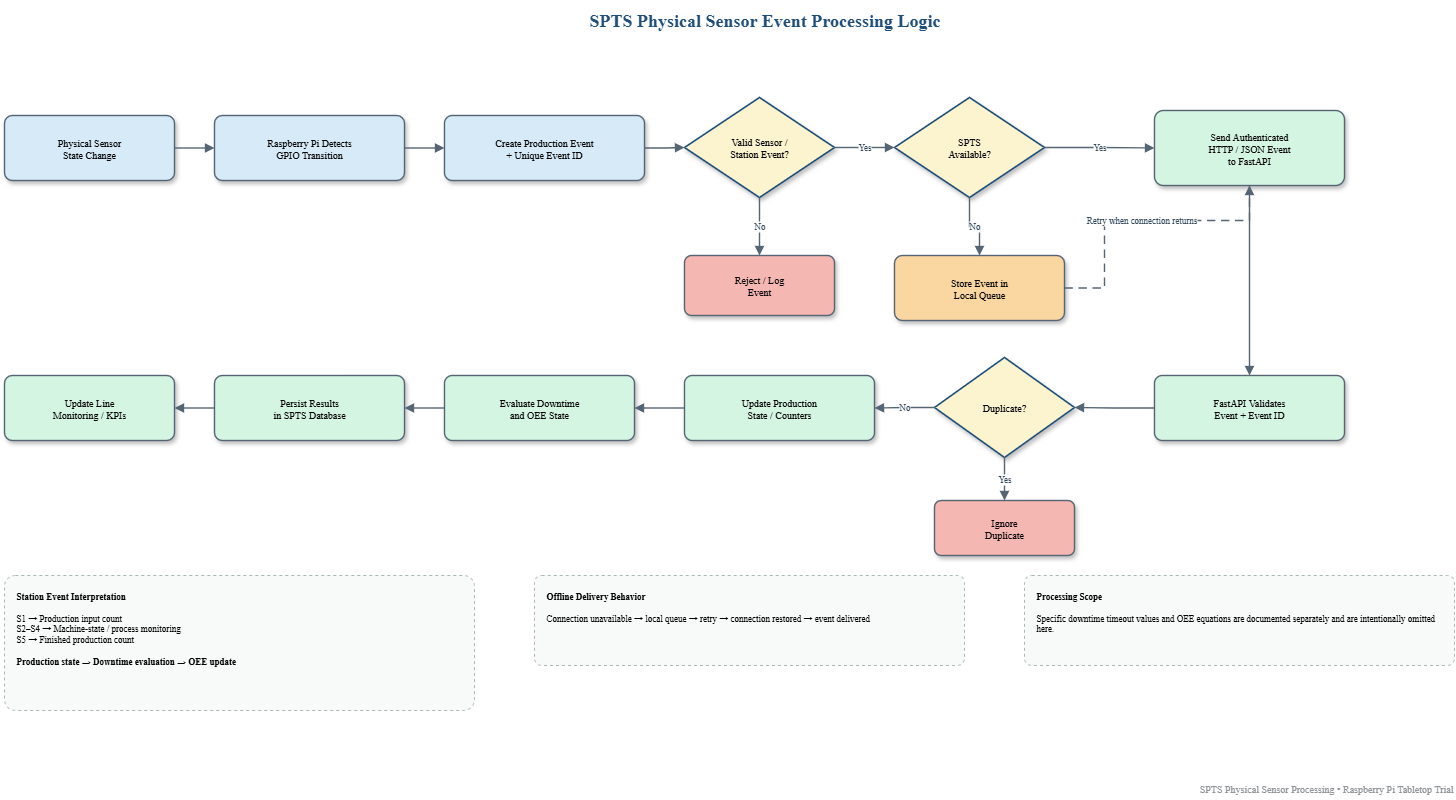

The diagram above was exported from draw.io. Its source (the exported page's mxGraphModel, read from the mxfile embedded in the PNG):
<mxGraphModel dx="1028" dy="741" grid="1" gridSize="10" guides="1" tooltips="1" connect="1" arrows="1" fold="1" page="1" pageScale="1" pageWidth="1550" pageHeight="850" background="#FFFFFF" math="0" shadow="0">
  <root>
    <mxCell id="0" />
    <mxCell id="1" parent="0" />
    <mxCell id="title" value="SPTS Physical Sensor Event Processing Logic" style="text;html=1;align=center;verticalAlign=middle;fontFamily=Times New Roman;fontSize=18;fontStyle=1;fontColor=#1F4E79;strokeColor=none;fillColor=none;" parent="1" vertex="1">
      <mxGeometry x="240" y="15" width="1120" height="40" as="geometry" />
    </mxCell>
    <mxCell id="sensor" value="Physical Sensor&lt;br&gt;State Change" style="rounded=1;whiteSpace=wrap;html=1;arcSize=12;fillColor=#D6EAF8;strokeColor=#566573;strokeWidth=1.4;fontFamily=Times New Roman;fontSize=10;align=center;verticalAlign=middle;shadow=1;" parent="1" vertex="1">
      <mxGeometry x="40" y="130" width="170" height="65" as="geometry" />
    </mxCell>
    <mxCell id="detect" value="Raspberry Pi Detects&lt;br&gt;GPIO Transition" style="rounded=1;whiteSpace=wrap;html=1;arcSize=12;fillColor=#D6EAF8;strokeColor=#566573;strokeWidth=1.4;fontFamily=Times New Roman;fontSize=10;align=center;verticalAlign=middle;shadow=1;" parent="1" vertex="1">
      <mxGeometry x="250" y="130" width="190" height="65" as="geometry" />
    </mxCell>
    <mxCell id="create" value="Create Production Event&lt;br&gt;+ Unique Event ID" style="rounded=1;whiteSpace=wrap;html=1;arcSize=12;fillColor=#D6EAF8;strokeColor=#566573;strokeWidth=1.4;fontFamily=Times New Roman;fontSize=10;align=center;verticalAlign=middle;shadow=1;" parent="1" vertex="1">
      <mxGeometry x="480" y="130" width="200" height="65" as="geometry" />
    </mxCell>
    <mxCell id="valid" value="Valid Sensor /&lt;br&gt;Station Event?" style="rhombus;whiteSpace=wrap;html=1;fillColor=#FCF3CF;strokeColor=#1F4E79;strokeWidth=1.6;fontFamily=Times New Roman;fontSize=10;align=center;verticalAlign=middle;shadow=1;" parent="1" vertex="1">
      <mxGeometry x="720" y="112" width="150" height="100" as="geometry" />
    </mxCell>
    <mxCell id="available" value="SPTS&lt;br&gt;Available?" style="rhombus;whiteSpace=wrap;html=1;fillColor=#FCF3CF;strokeColor=#1F4E79;strokeWidth=1.6;fontFamily=Times New Roman;fontSize=10;align=center;verticalAlign=middle;shadow=1;" parent="1" vertex="1">
      <mxGeometry x="930" y="112" width="150" height="100" as="geometry" />
    </mxCell>
    <mxCell id="send" value="Send Authenticated&lt;br&gt;HTTP / JSON Event&lt;br&gt;to FastAPI" style="rounded=1;whiteSpace=wrap;html=1;arcSize=12;fillColor=#D5F5E3;strokeColor=#566573;strokeWidth=1.4;fontFamily=Times New Roman;fontSize=10;align=center;verticalAlign=middle;shadow=1;" parent="1" vertex="1">
      <mxGeometry x="1190" y="125" width="190" height="75" as="geometry" />
    </mxCell>
    <mxCell id="reject" value="Reject / Log&lt;br&gt;Event" style="rounded=1;whiteSpace=wrap;html=1;arcSize=12;fillColor=#F5B7B1;strokeColor=#566573;strokeWidth=1.4;fontFamily=Times New Roman;fontSize=10;align=center;verticalAlign=middle;shadow=1;" parent="1" vertex="1">
      <mxGeometry x="720" y="270" width="150" height="60" as="geometry" />
    </mxCell>
    <mxCell id="queue" value="Store Event in&lt;br&gt;Local Queue" style="rounded=1;whiteSpace=wrap;html=1;arcSize=12;fillColor=#FAD7A0;strokeColor=#566573;strokeWidth=1.4;fontFamily=Times New Roman;fontSize=10;align=center;verticalAlign=middle;shadow=1;" parent="1" vertex="1">
      <mxGeometry x="930" y="270" width="170" height="65" as="geometry" />
    </mxCell>
    <mxCell id="fastval" value="FastAPI Validates&lt;br&gt;Event + Event ID" style="rounded=1;whiteSpace=wrap;html=1;arcSize=12;fillColor=#D5F5E3;strokeColor=#566573;strokeWidth=1.4;fontFamily=Times New Roman;fontSize=10;align=center;verticalAlign=middle;shadow=1;" parent="1" vertex="1">
      <mxGeometry x="1190" y="390" width="190" height="65" as="geometry" />
    </mxCell>
    <mxCell id="dup" value="Duplicate?" style="rhombus;whiteSpace=wrap;html=1;fillColor=#FCF3CF;strokeColor=#1F4E79;strokeWidth=1.6;fontFamily=Times New Roman;fontSize=10;align=center;verticalAlign=middle;shadow=1;" parent="1" vertex="1">
      <mxGeometry x="970" y="372" width="140" height="100" as="geometry" />
    </mxCell>
    <mxCell id="ignore" value="Ignore&lt;br&gt;Duplicate" style="rounded=1;whiteSpace=wrap;html=1;arcSize=12;fillColor=#F5B7B1;strokeColor=#566573;strokeWidth=1.4;fontFamily=Times New Roman;fontSize=10;align=center;verticalAlign=middle;shadow=1;" parent="1" vertex="1">
      <mxGeometry x="970" y="515" width="140" height="55" as="geometry" />
    </mxCell>
    <mxCell id="update" value="Update Production&lt;br&gt;State / Counters" style="rounded=1;whiteSpace=wrap;html=1;arcSize=12;fillColor=#D5F5E3;strokeColor=#566573;strokeWidth=1.4;fontFamily=Times New Roman;fontSize=10;align=center;verticalAlign=middle;shadow=1;" parent="1" vertex="1">
      <mxGeometry x="720" y="390" width="190" height="65" as="geometry" />
    </mxCell>
    <mxCell id="downtime" value="Evaluate Downtime&lt;br&gt;and OEE State" style="rounded=1;whiteSpace=wrap;html=1;arcSize=12;fillColor=#D5F5E3;strokeColor=#566573;strokeWidth=1.4;fontFamily=Times New Roman;fontSize=10;align=center;verticalAlign=middle;shadow=1;" parent="1" vertex="1">
      <mxGeometry x="480" y="390" width="190" height="65" as="geometry" />
    </mxCell>
    <mxCell id="persist" value="Persist Results&lt;br&gt;in SPTS Database" style="rounded=1;whiteSpace=wrap;html=1;arcSize=12;fillColor=#D5F5E3;strokeColor=#566573;strokeWidth=1.4;fontFamily=Times New Roman;fontSize=10;align=center;verticalAlign=middle;shadow=1;" parent="1" vertex="1">
      <mxGeometry x="250" y="390" width="190" height="65" as="geometry" />
    </mxCell>
    <mxCell id="ui" value="Update Line&lt;br&gt;Monitoring / KPIs" style="rounded=1;whiteSpace=wrap;html=1;arcSize=12;fillColor=#D5F5E3;strokeColor=#566573;strokeWidth=1.4;fontFamily=Times New Roman;fontSize=10;align=center;verticalAlign=middle;shadow=1;" parent="1" vertex="1">
      <mxGeometry x="40" y="390" width="170" height="65" as="geometry" />
    </mxCell>
    <mxCell id="station" value="&lt;b&gt;Station Event Interpretation&lt;/b&gt;&lt;br&gt;&lt;br&gt;S1 → Production input count&lt;br&gt;S2–S4 → Machine-state / process monitoring&lt;br&gt;S5 → Finished production count&lt;br&gt;&lt;br&gt;&lt;b&gt;Production state → Downtime evaluation → OEE update&lt;/b&gt;" style="rounded=1;whiteSpace=wrap;html=1;arcSize=8;fillColor=#F8F9F9;strokeColor=#AAB7B8;strokeWidth=1;dashed=1;fontFamily=Times New Roman;fontSize=9;align=left;verticalAlign=top;spacingTop=9;spacingLeft=10;" parent="1" vertex="1">
      <mxGeometry x="40" y="590" width="470" height="135" as="geometry" />
    </mxCell>
    <mxCell id="offline" value="&lt;b&gt;Offline Delivery Behavior&lt;/b&gt;&lt;br&gt;&lt;br&gt;Connection unavailable → local queue → retry → connection restored → event delivered" style="rounded=1;whiteSpace=wrap;html=1;arcSize=8;fillColor=#F8F9F9;strokeColor=#AAB7B8;strokeWidth=1;dashed=1;fontFamily=Times New Roman;fontSize=9;align=left;verticalAlign=top;spacingTop=9;spacingLeft=10;" parent="1" vertex="1">
      <mxGeometry x="570" y="590" width="430" height="90" as="geometry" />
    </mxCell>
    <mxCell id="scope" value="&lt;b&gt;Processing Scope&lt;/b&gt;&lt;br&gt;&lt;br&gt;Specific downtime timeout values and OEE equations are documented separately and are intentionally omitted here." style="rounded=1;whiteSpace=wrap;html=1;arcSize=8;fillColor=#F8F9F9;strokeColor=#AAB7B8;strokeWidth=1;dashed=1;fontFamily=Times New Roman;fontSize=9;align=left;verticalAlign=top;spacingTop=9;spacingLeft=10;" parent="1" vertex="1">
      <mxGeometry x="1060" y="590" width="430" height="90" as="geometry" />
    </mxCell>
    <mxCell id="e1" style="edgeStyle=orthogonalEdgeStyle;orthogonalLoop=1;jettySize=auto;html=1;rounded=0;strokeColor=#566573;strokeWidth=1.4;endArrow=block;endFill=1;fontFamily=Times New Roman;fontSize=9;fontColor=#34495E;labelBackgroundColor=#FFFFFF;exitX=1;exitY=0.5;exitDx=0;exitDy=0;entryX=0;entryY=0.5;entryDx=0;entryDy=0;" parent="1" source="sensor" target="detect" edge="1">
      <mxGeometry relative="1" as="geometry" />
    </mxCell>
    <mxCell id="e2" style="edgeStyle=orthogonalEdgeStyle;orthogonalLoop=1;jettySize=auto;html=1;rounded=0;strokeColor=#566573;strokeWidth=1.4;endArrow=block;endFill=1;fontFamily=Times New Roman;fontSize=9;fontColor=#34495E;labelBackgroundColor=#FFFFFF;exitX=1;exitY=0.5;exitDx=0;exitDy=0;entryX=0;entryY=0.5;entryDx=0;entryDy=0;" parent="1" source="detect" target="create" edge="1">
      <mxGeometry relative="1" as="geometry" />
    </mxCell>
    <mxCell id="e3" style="edgeStyle=orthogonalEdgeStyle;orthogonalLoop=1;jettySize=auto;html=1;rounded=0;strokeColor=#566573;strokeWidth=1.4;endArrow=block;endFill=1;fontFamily=Times New Roman;fontSize=9;fontColor=#34495E;labelBackgroundColor=#FFFFFF;exitX=1;exitY=0.5;exitDx=0;exitDy=0;entryX=0;entryY=0.5;entryDx=0;entryDy=0;" parent="1" source="create" target="valid" edge="1">
      <mxGeometry relative="1" as="geometry" />
    </mxCell>
    <mxCell id="e4" value="Yes" style="edgeStyle=orthogonalEdgeStyle;orthogonalLoop=1;jettySize=auto;html=1;rounded=0;strokeColor=#566573;strokeWidth=1.4;endArrow=block;endFill=1;fontFamily=Times New Roman;fontSize=9;fontColor=#34495E;labelBackgroundColor=#FFFFFF;exitX=1;exitY=0.5;exitDx=0;exitDy=0;entryX=0;entryY=0.5;entryDx=0;entryDy=0;" parent="1" source="valid" target="available" edge="1">
      <mxGeometry relative="1" as="geometry" />
    </mxCell>
    <mxCell id="e5" value="No" style="edgeStyle=orthogonalEdgeStyle;orthogonalLoop=1;jettySize=auto;html=1;rounded=0;strokeColor=#566573;strokeWidth=1.4;endArrow=block;endFill=1;fontFamily=Times New Roman;fontSize=9;fontColor=#34495E;labelBackgroundColor=#FFFFFF;exitX=0.5;exitY=1;exitDx=0;exitDy=0;entryX=0.5;entryY=0;entryDx=0;entryDy=0;" parent="1" source="valid" target="reject" edge="1">
      <mxGeometry relative="1" as="geometry" />
    </mxCell>
    <mxCell id="e6" value="Yes" style="edgeStyle=orthogonalEdgeStyle;orthogonalLoop=1;jettySize=auto;html=1;rounded=0;strokeColor=#566573;strokeWidth=1.4;endArrow=block;endFill=1;fontFamily=Times New Roman;fontSize=9;fontColor=#34495E;labelBackgroundColor=#FFFFFF;exitX=1;exitY=0.5;exitDx=0;exitDy=0;entryX=0;entryY=0.5;entryDx=0;entryDy=0;" parent="1" source="available" target="send" edge="1">
      <mxGeometry relative="1" as="geometry" />
    </mxCell>
    <mxCell id="e7" value="No" style="edgeStyle=orthogonalEdgeStyle;orthogonalLoop=1;jettySize=auto;html=1;rounded=0;strokeColor=#566573;strokeWidth=1.4;endArrow=block;endFill=1;fontFamily=Times New Roman;fontSize=9;fontColor=#34495E;labelBackgroundColor=#FFFFFF;exitX=0.5;exitY=1;exitDx=0;exitDy=0;entryX=0.5;entryY=0;entryDx=0;entryDy=0;" parent="1" source="available" target="queue" edge="1">
      <mxGeometry relative="1" as="geometry" />
    </mxCell>
    <mxCell id="retry" value="Retry when connection returns" style="edgeStyle=orthogonalEdgeStyle;orthogonalLoop=1;jettySize=auto;html=1;rounded=0;strokeColor=#566573;strokeWidth=1.4;endArrow=block;endFill=1;fontFamily=Times New Roman;fontSize=9;fontColor=#34495E;labelBackgroundColor=#FFFFFF;dashed=1;dashPattern=6 4;exitX=1;exitY=0.5;exitDx=0;exitDy=0;entryX=0.5;entryY=1;entryDx=0;entryDy=0;" parent="1" source="queue" target="send" edge="1">
      <mxGeometry relative="1" as="geometry">
        <Array as="points">
          <mxPoint x="1140" y="302" />
          <mxPoint x="1140" y="235" />
          <mxPoint x="1285" y="235" />
        </Array>
      </mxGeometry>
    </mxCell>
    <mxCell id="e8" style="edgeStyle=orthogonalEdgeStyle;orthogonalLoop=1;jettySize=auto;html=1;rounded=0;strokeColor=#566573;strokeWidth=1.4;endArrow=block;endFill=1;fontFamily=Times New Roman;fontSize=9;fontColor=#34495E;labelBackgroundColor=#FFFFFF;exitX=0.5;exitY=1;exitDx=0;exitDy=0;entryX=0.5;entryY=0;entryDx=0;entryDy=0;" parent="1" source="send" target="fastval" edge="1">
      <mxGeometry relative="1" as="geometry" />
    </mxCell>
    <mxCell id="e9" style="edgeStyle=orthogonalEdgeStyle;orthogonalLoop=1;jettySize=auto;html=1;rounded=0;strokeColor=#566573;strokeWidth=1.4;endArrow=block;endFill=1;fontFamily=Times New Roman;fontSize=9;fontColor=#34495E;labelBackgroundColor=#FFFFFF;exitX=0;exitY=0.5;exitDx=0;exitDy=0;entryX=1;entryY=0.5;entryDx=0;entryDy=0;" parent="1" source="fastval" target="dup" edge="1">
      <mxGeometry relative="1" as="geometry" />
    </mxCell>
    <mxCell id="e10" value="Yes" style="edgeStyle=orthogonalEdgeStyle;orthogonalLoop=1;jettySize=auto;html=1;rounded=0;strokeColor=#566573;strokeWidth=1.4;endArrow=block;endFill=1;fontFamily=Times New Roman;fontSize=9;fontColor=#34495E;labelBackgroundColor=#FFFFFF;exitX=0.5;exitY=1;exitDx=0;exitDy=0;entryX=0.5;entryY=0;entryDx=0;entryDy=0;" parent="1" source="dup" target="ignore" edge="1">
      <mxGeometry relative="1" as="geometry" />
    </mxCell>
    <mxCell id="e11" value="No" style="edgeStyle=orthogonalEdgeStyle;orthogonalLoop=1;jettySize=auto;html=1;rounded=0;strokeColor=#566573;strokeWidth=1.4;endArrow=block;endFill=1;fontFamily=Times New Roman;fontSize=9;fontColor=#34495E;labelBackgroundColor=#FFFFFF;exitX=0;exitY=0.5;exitDx=0;exitDy=0;entryX=1;entryY=0.5;entryDx=0;entryDy=0;" parent="1" source="dup" target="update" edge="1">
      <mxGeometry relative="1" as="geometry" />
    </mxCell>
    <mxCell id="e12" style="edgeStyle=orthogonalEdgeStyle;orthogonalLoop=1;jettySize=auto;html=1;rounded=0;strokeColor=#566573;strokeWidth=1.4;endArrow=block;endFill=1;fontFamily=Times New Roman;fontSize=9;fontColor=#34495E;labelBackgroundColor=#FFFFFF;exitX=0;exitY=0.5;exitDx=0;exitDy=0;entryX=1;entryY=0.5;entryDx=0;entryDy=0;" parent="1" source="update" target="downtime" edge="1">
      <mxGeometry relative="1" as="geometry" />
    </mxCell>
    <mxCell id="e13" style="edgeStyle=orthogonalEdgeStyle;orthogonalLoop=1;jettySize=auto;html=1;rounded=0;strokeColor=#566573;strokeWidth=1.4;endArrow=block;endFill=1;fontFamily=Times New Roman;fontSize=9;fontColor=#34495E;labelBackgroundColor=#FFFFFF;exitX=0;exitY=0.5;exitDx=0;exitDy=0;entryX=1;entryY=0.5;entryDx=0;entryDy=0;" parent="1" source="downtime" target="persist" edge="1">
      <mxGeometry relative="1" as="geometry" />
    </mxCell>
    <mxCell id="e14" style="edgeStyle=orthogonalEdgeStyle;orthogonalLoop=1;jettySize=auto;html=1;rounded=0;strokeColor=#566573;strokeWidth=1.4;endArrow=block;endFill=1;fontFamily=Times New Roman;fontSize=9;fontColor=#34495E;labelBackgroundColor=#FFFFFF;exitX=0;exitY=0.5;exitDx=0;exitDy=0;entryX=1;entryY=0.5;entryDx=0;entryDy=0;" parent="1" source="persist" target="ui" edge="1">
      <mxGeometry relative="1" as="geometry" />
    </mxCell>
    <mxCell id="footer" value="SPTS Physical Sensor Processing • Raspberry Pi Tabletop Trial" style="text;html=1;align=right;verticalAlign=middle;fontFamily=Times New Roman;fontSize=10;fontColor=#909497;strokeColor=none;fillColor=none;" parent="1" vertex="1">
      <mxGeometry x="1040" y="790" width="450" height="25" as="geometry" />
    </mxCell>
  </root>
</mxGraphModel>